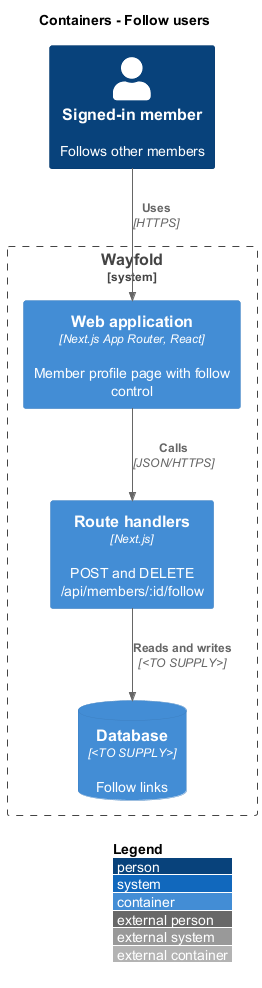

The diagram above was rendered by PlantUML. Its source (embedded in the PNG):
@startuml
!include <C4/C4_Container>
LAYOUT_WITH_LEGEND()
title Containers - Follow users
Person(member, "Signed-in member", "Follows other members")
System_Boundary(wayfold, "Wayfold") {
  Container(web, "Web application", "Next.js App Router, React", "Member profile page with follow control")
  Container(api, "Route handlers", "Next.js", "POST and DELETE /api/members/:id/follow")
  ContainerDb(db, "Database", "<TO SUPPLY>", "Follow links")
}
Rel(member, web, "Uses", "HTTPS")
Rel(web, api, "Calls", "JSON/HTTPS")
Rel(api, db, "Reads and writes", "<TO SUPPLY>")
@enduml